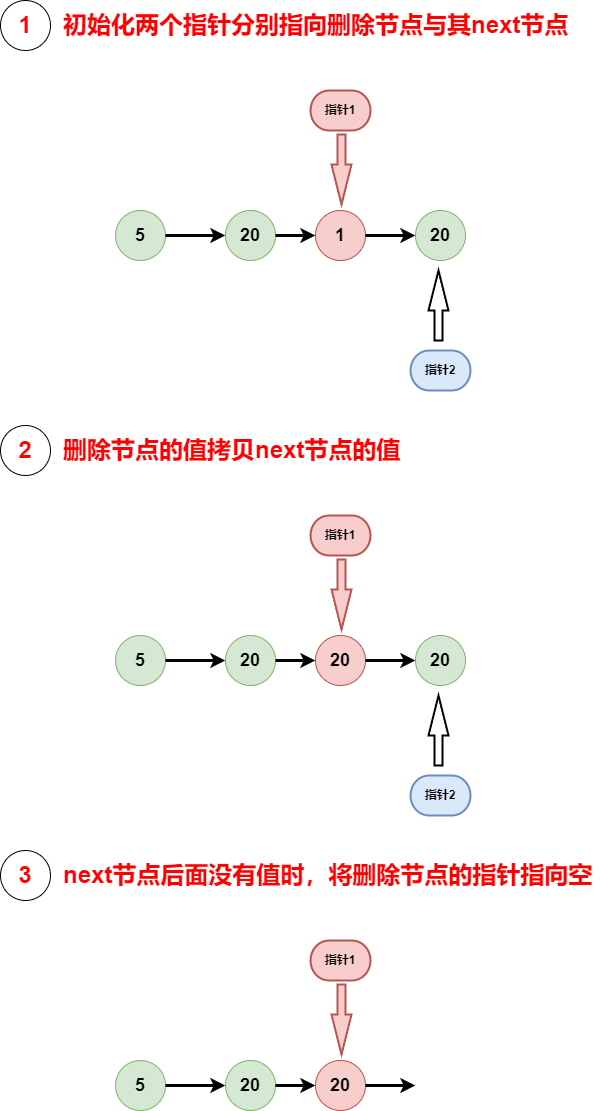

The diagram above was exported from draw.io. Its source (the exported page's mxGraphModel, read from the mxfile embedded in the PNG):
<mxGraphModel dx="2887" dy="-85" grid="1" gridSize="10" guides="1" tooltips="1" connect="1" arrows="1" fold="1" page="1" pageScale="1" pageWidth="827" pageHeight="1169" math="0" shadow="0">
  <root>
    <mxCell id="0" />
    <mxCell id="1" parent="0" />
    <mxCell id="xnisApznCIxthDs-HBh3-52" value="" style="group" vertex="1" connectable="0" parent="1">
      <mxGeometry x="-381" y="1210" width="591" height="390" as="geometry" />
    </mxCell>
    <mxCell id="xnisApznCIxthDs-HBh3-2" value="&lt;font size=&quot;1&quot; style=&quot;&quot;&gt;&lt;b style=&quot;font-size: 18px;&quot;&gt;5&lt;/b&gt;&lt;/font&gt;" style="ellipse;whiteSpace=wrap;html=1;aspect=fixed;fillColor=#d5e8d4;strokeColor=#82b366;fontSize=16;container=0;" vertex="1" parent="xnisApznCIxthDs-HBh3-52">
      <mxGeometry x="115" y="210" width="50" height="50" as="geometry" />
    </mxCell>
    <mxCell id="xnisApznCIxthDs-HBh3-3" value="&lt;font size=&quot;1&quot; style=&quot;&quot;&gt;&lt;b style=&quot;font-size: 18px;&quot;&gt;20&lt;/b&gt;&lt;/font&gt;" style="ellipse;whiteSpace=wrap;html=1;aspect=fixed;fillColor=#d5e8d4;strokeColor=#82b366;fontSize=16;container=0;" vertex="1" parent="xnisApznCIxthDs-HBh3-52">
      <mxGeometry x="225" y="210" width="50" height="50" as="geometry" />
    </mxCell>
    <mxCell id="xnisApznCIxthDs-HBh3-4" style="rounded=0;orthogonalLoop=1;jettySize=auto;html=1;exitX=1;exitY=0.5;exitDx=0;exitDy=0;entryX=0;entryY=0.5;entryDx=0;entryDy=0;strokeWidth=3;" edge="1" parent="xnisApznCIxthDs-HBh3-52" source="xnisApznCIxthDs-HBh3-2" target="xnisApznCIxthDs-HBh3-3">
      <mxGeometry relative="1" as="geometry" />
    </mxCell>
    <mxCell id="xnisApznCIxthDs-HBh3-5" value="&lt;font size=&quot;1&quot; style=&quot;&quot;&gt;&lt;b style=&quot;font-size: 18px;&quot;&gt;1&lt;/b&gt;&lt;/font&gt;" style="ellipse;whiteSpace=wrap;html=1;aspect=fixed;fillColor=#f8cecc;strokeColor=#b85450;fontSize=16;container=0;" vertex="1" parent="xnisApznCIxthDs-HBh3-52">
      <mxGeometry x="315" y="210" width="50" height="50" as="geometry" />
    </mxCell>
    <mxCell id="xnisApznCIxthDs-HBh3-6" style="rounded=0;orthogonalLoop=1;jettySize=auto;html=1;exitX=1;exitY=0.5;exitDx=0;exitDy=0;entryX=0;entryY=0.5;entryDx=0;entryDy=0;strokeWidth=3;" edge="1" parent="xnisApznCIxthDs-HBh3-52" source="xnisApznCIxthDs-HBh3-3" target="xnisApznCIxthDs-HBh3-5">
      <mxGeometry relative="1" as="geometry" />
    </mxCell>
    <mxCell id="xnisApznCIxthDs-HBh3-7" value="&lt;font size=&quot;1&quot; style=&quot;&quot;&gt;&lt;b style=&quot;font-size: 18px;&quot;&gt;20&lt;/b&gt;&lt;/font&gt;" style="ellipse;whiteSpace=wrap;html=1;aspect=fixed;fillColor=#d5e8d4;strokeColor=#82b366;fontSize=16;container=0;" vertex="1" parent="xnisApznCIxthDs-HBh3-52">
      <mxGeometry x="415" y="210" width="50" height="50" as="geometry" />
    </mxCell>
    <mxCell id="xnisApznCIxthDs-HBh3-8" style="rounded=0;orthogonalLoop=1;jettySize=auto;html=1;exitX=1;exitY=0.5;exitDx=0;exitDy=0;strokeWidth=3;" edge="1" parent="xnisApznCIxthDs-HBh3-52" source="xnisApznCIxthDs-HBh3-5" target="xnisApznCIxthDs-HBh3-7">
      <mxGeometry relative="1" as="geometry" />
    </mxCell>
    <mxCell id="xnisApznCIxthDs-HBh3-19" value="&lt;b&gt;指针2&lt;/b&gt;" style="strokeWidth=2;html=1;shape=mxgraph.flowchart.terminator;whiteSpace=wrap;fillColor=#dae8fc;strokeColor=#6c8ebf;fontStyle=0;container=0;" vertex="1" parent="xnisApznCIxthDs-HBh3-52">
      <mxGeometry x="410" y="350" width="60" height="40" as="geometry" />
    </mxCell>
    <mxCell id="xnisApznCIxthDs-HBh3-20" value="" style="verticalLabelPosition=bottom;verticalAlign=top;html=1;strokeWidth=2;shape=mxgraph.arrows2.arrow;dy=0.6;dx=40;notch=0;direction=north;fontStyle=0;container=0;" vertex="1" parent="xnisApznCIxthDs-HBh3-52">
      <mxGeometry x="428" y="270" width="20" height="70" as="geometry" />
    </mxCell>
    <mxCell id="xnisApznCIxthDs-HBh3-21" value="指针1" style="strokeWidth=2;html=1;shape=mxgraph.flowchart.terminator;whiteSpace=wrap;fillColor=#f8cecc;strokeColor=#b85450;fontStyle=1;container=0;" vertex="1" parent="xnisApznCIxthDs-HBh3-52">
      <mxGeometry x="310" y="90" width="60" height="40" as="geometry" />
    </mxCell>
    <mxCell id="xnisApznCIxthDs-HBh3-22" value="" style="verticalLabelPosition=bottom;verticalAlign=top;html=1;strokeWidth=2;shape=mxgraph.arrows2.arrow;dy=0.6;dx=40;notch=0;direction=south;fillColor=#f8cecc;strokeColor=#b85450;container=0;" vertex="1" parent="xnisApznCIxthDs-HBh3-52">
      <mxGeometry x="331" y="134" width="20" height="70" as="geometry" />
    </mxCell>
    <mxCell id="xnisApznCIxthDs-HBh3-23" value="&lt;font color=&quot;#ff0000&quot; style=&quot;font-size: 24px;&quot;&gt;1&lt;/font&gt;" style="ellipse;whiteSpace=wrap;html=1;aspect=fixed;fontStyle=1;container=0;" vertex="1" parent="xnisApznCIxthDs-HBh3-52">
      <mxGeometry width="50" height="50" as="geometry" />
    </mxCell>
    <mxCell id="xnisApznCIxthDs-HBh3-24" value="&lt;font color=&quot;#ff0000&quot;&gt;&lt;span style=&quot;font-size: 24px;&quot;&gt;初始化两个指针分别指向删除节点与其next节点&lt;/span&gt;&lt;/font&gt;" style="text;html=1;align=left;verticalAlign=middle;resizable=0;points=[];autosize=1;strokeColor=none;fillColor=none;fontStyle=1;fontSize=16;container=0;" vertex="1" parent="xnisApznCIxthDs-HBh3-52">
      <mxGeometry x="61" y="5" width="530" height="40" as="geometry" />
    </mxCell>
    <mxCell id="xnisApznCIxthDs-HBh3-53" value="" style="group" vertex="1" connectable="0" parent="1">
      <mxGeometry x="-381" y="1635" width="591" height="390" as="geometry" />
    </mxCell>
    <mxCell id="xnisApznCIxthDs-HBh3-54" value="&lt;font size=&quot;1&quot; style=&quot;&quot;&gt;&lt;b style=&quot;font-size: 18px;&quot;&gt;5&lt;/b&gt;&lt;/font&gt;" style="ellipse;whiteSpace=wrap;html=1;aspect=fixed;fillColor=#d5e8d4;strokeColor=#82b366;fontSize=16;container=0;" vertex="1" parent="xnisApznCIxthDs-HBh3-53">
      <mxGeometry x="115" y="210" width="50" height="50" as="geometry" />
    </mxCell>
    <mxCell id="xnisApznCIxthDs-HBh3-55" value="&lt;font size=&quot;1&quot; style=&quot;&quot;&gt;&lt;b style=&quot;font-size: 18px;&quot;&gt;20&lt;/b&gt;&lt;/font&gt;" style="ellipse;whiteSpace=wrap;html=1;aspect=fixed;fillColor=#d5e8d4;strokeColor=#82b366;fontSize=16;container=0;" vertex="1" parent="xnisApznCIxthDs-HBh3-53">
      <mxGeometry x="225" y="210" width="50" height="50" as="geometry" />
    </mxCell>
    <mxCell id="xnisApznCIxthDs-HBh3-56" style="rounded=0;orthogonalLoop=1;jettySize=auto;html=1;exitX=1;exitY=0.5;exitDx=0;exitDy=0;entryX=0;entryY=0.5;entryDx=0;entryDy=0;strokeWidth=3;" edge="1" parent="xnisApznCIxthDs-HBh3-53" source="xnisApznCIxthDs-HBh3-54" target="xnisApznCIxthDs-HBh3-55">
      <mxGeometry relative="1" as="geometry" />
    </mxCell>
    <mxCell id="xnisApznCIxthDs-HBh3-57" value="&lt;font size=&quot;1&quot; style=&quot;&quot;&gt;&lt;b style=&quot;font-size: 18px;&quot;&gt;20&lt;/b&gt;&lt;/font&gt;" style="ellipse;whiteSpace=wrap;html=1;aspect=fixed;fillColor=#f8cecc;strokeColor=#b85450;fontSize=16;container=0;" vertex="1" parent="xnisApznCIxthDs-HBh3-53">
      <mxGeometry x="315" y="210" width="50" height="50" as="geometry" />
    </mxCell>
    <mxCell id="xnisApznCIxthDs-HBh3-58" style="rounded=0;orthogonalLoop=1;jettySize=auto;html=1;exitX=1;exitY=0.5;exitDx=0;exitDy=0;entryX=0;entryY=0.5;entryDx=0;entryDy=0;strokeWidth=3;" edge="1" parent="xnisApznCIxthDs-HBh3-53" source="xnisApznCIxthDs-HBh3-55" target="xnisApznCIxthDs-HBh3-57">
      <mxGeometry relative="1" as="geometry" />
    </mxCell>
    <mxCell id="xnisApznCIxthDs-HBh3-59" value="&lt;font size=&quot;1&quot; style=&quot;&quot;&gt;&lt;b style=&quot;font-size: 18px;&quot;&gt;20&lt;/b&gt;&lt;/font&gt;" style="ellipse;whiteSpace=wrap;html=1;aspect=fixed;fillColor=#d5e8d4;strokeColor=#82b366;fontSize=16;container=0;" vertex="1" parent="xnisApznCIxthDs-HBh3-53">
      <mxGeometry x="415" y="210" width="50" height="50" as="geometry" />
    </mxCell>
    <mxCell id="xnisApznCIxthDs-HBh3-60" style="rounded=0;orthogonalLoop=1;jettySize=auto;html=1;exitX=1;exitY=0.5;exitDx=0;exitDy=0;strokeWidth=3;" edge="1" parent="xnisApznCIxthDs-HBh3-53" source="xnisApznCIxthDs-HBh3-57" target="xnisApznCIxthDs-HBh3-59">
      <mxGeometry relative="1" as="geometry" />
    </mxCell>
    <mxCell id="xnisApznCIxthDs-HBh3-61" value="&lt;b&gt;指针2&lt;/b&gt;" style="strokeWidth=2;html=1;shape=mxgraph.flowchart.terminator;whiteSpace=wrap;fillColor=#dae8fc;strokeColor=#6c8ebf;fontStyle=0;container=0;" vertex="1" parent="xnisApznCIxthDs-HBh3-53">
      <mxGeometry x="410" y="350" width="60" height="40" as="geometry" />
    </mxCell>
    <mxCell id="xnisApznCIxthDs-HBh3-62" value="" style="verticalLabelPosition=bottom;verticalAlign=top;html=1;strokeWidth=2;shape=mxgraph.arrows2.arrow;dy=0.6;dx=40;notch=0;direction=north;fontStyle=0;container=0;" vertex="1" parent="xnisApznCIxthDs-HBh3-53">
      <mxGeometry x="428" y="270" width="20" height="70" as="geometry" />
    </mxCell>
    <mxCell id="xnisApznCIxthDs-HBh3-63" value="指针1" style="strokeWidth=2;html=1;shape=mxgraph.flowchart.terminator;whiteSpace=wrap;fillColor=#f8cecc;strokeColor=#b85450;fontStyle=1;container=0;" vertex="1" parent="xnisApznCIxthDs-HBh3-53">
      <mxGeometry x="310" y="90" width="60" height="40" as="geometry" />
    </mxCell>
    <mxCell id="xnisApznCIxthDs-HBh3-64" value="" style="verticalLabelPosition=bottom;verticalAlign=top;html=1;strokeWidth=2;shape=mxgraph.arrows2.arrow;dy=0.6;dx=40;notch=0;direction=south;fillColor=#f8cecc;strokeColor=#b85450;container=0;" vertex="1" parent="xnisApznCIxthDs-HBh3-53">
      <mxGeometry x="331" y="134" width="20" height="70" as="geometry" />
    </mxCell>
    <mxCell id="xnisApznCIxthDs-HBh3-65" value="&lt;font color=&quot;#ff0000&quot; style=&quot;font-size: 24px;&quot;&gt;2&lt;/font&gt;" style="ellipse;whiteSpace=wrap;html=1;aspect=fixed;fontStyle=1;container=0;" vertex="1" parent="xnisApznCIxthDs-HBh3-53">
      <mxGeometry width="50" height="50" as="geometry" />
    </mxCell>
    <mxCell id="xnisApznCIxthDs-HBh3-66" value="&lt;font color=&quot;#ff0000&quot;&gt;&lt;span style=&quot;font-size: 24px;&quot;&gt;删除节点的值拷贝next节点的值&lt;/span&gt;&lt;/font&gt;" style="text;html=1;align=left;verticalAlign=middle;resizable=0;points=[];autosize=1;strokeColor=none;fillColor=none;fontStyle=1;fontSize=16;container=0;" vertex="1" parent="xnisApznCIxthDs-HBh3-53">
      <mxGeometry x="61" y="5" width="360" height="40" as="geometry" />
    </mxCell>
    <mxCell id="xnisApznCIxthDs-HBh3-95" value="" style="group" vertex="1" connectable="0" parent="1">
      <mxGeometry x="-381" y="2060" width="611" height="260" as="geometry" />
    </mxCell>
    <mxCell id="xnisApznCIxthDs-HBh3-82" value="&lt;font size=&quot;1&quot; style=&quot;&quot;&gt;&lt;b style=&quot;font-size: 18px;&quot;&gt;5&lt;/b&gt;&lt;/font&gt;" style="ellipse;whiteSpace=wrap;html=1;aspect=fixed;fillColor=#d5e8d4;strokeColor=#82b366;fontSize=16;container=0;" vertex="1" parent="xnisApznCIxthDs-HBh3-95">
      <mxGeometry x="115" y="210" width="50" height="50" as="geometry" />
    </mxCell>
    <mxCell id="xnisApznCIxthDs-HBh3-83" value="&lt;font size=&quot;1&quot; style=&quot;&quot;&gt;&lt;b style=&quot;font-size: 18px;&quot;&gt;20&lt;/b&gt;&lt;/font&gt;" style="ellipse;whiteSpace=wrap;html=1;aspect=fixed;fillColor=#d5e8d4;strokeColor=#82b366;fontSize=16;container=0;" vertex="1" parent="xnisApznCIxthDs-HBh3-95">
      <mxGeometry x="225" y="210" width="50" height="50" as="geometry" />
    </mxCell>
    <mxCell id="xnisApznCIxthDs-HBh3-84" style="rounded=0;orthogonalLoop=1;jettySize=auto;html=1;exitX=1;exitY=0.5;exitDx=0;exitDy=0;entryX=0;entryY=0.5;entryDx=0;entryDy=0;strokeWidth=3;" edge="1" parent="xnisApznCIxthDs-HBh3-95" source="xnisApznCIxthDs-HBh3-82" target="xnisApznCIxthDs-HBh3-83">
      <mxGeometry relative="1" as="geometry" />
    </mxCell>
    <mxCell id="xnisApznCIxthDs-HBh3-85" value="&lt;font size=&quot;1&quot; style=&quot;&quot;&gt;&lt;b style=&quot;font-size: 18px;&quot;&gt;20&lt;/b&gt;&lt;/font&gt;" style="ellipse;whiteSpace=wrap;html=1;aspect=fixed;fillColor=#f8cecc;strokeColor=#b85450;fontSize=16;container=0;" vertex="1" parent="xnisApznCIxthDs-HBh3-95">
      <mxGeometry x="315" y="210" width="50" height="50" as="geometry" />
    </mxCell>
    <mxCell id="xnisApznCIxthDs-HBh3-86" style="rounded=0;orthogonalLoop=1;jettySize=auto;html=1;exitX=1;exitY=0.5;exitDx=0;exitDy=0;entryX=0;entryY=0.5;entryDx=0;entryDy=0;strokeWidth=3;" edge="1" parent="xnisApznCIxthDs-HBh3-95" source="xnisApznCIxthDs-HBh3-83" target="xnisApznCIxthDs-HBh3-85">
      <mxGeometry relative="1" as="geometry" />
    </mxCell>
    <mxCell id="xnisApznCIxthDs-HBh3-88" style="rounded=0;orthogonalLoop=1;jettySize=auto;html=1;exitX=1;exitY=0.5;exitDx=0;exitDy=0;strokeWidth=3;" edge="1" parent="xnisApznCIxthDs-HBh3-95" source="xnisApznCIxthDs-HBh3-85">
      <mxGeometry relative="1" as="geometry">
        <mxPoint x="415" y="235" as="targetPoint" />
      </mxGeometry>
    </mxCell>
    <mxCell id="xnisApznCIxthDs-HBh3-91" value="指针1" style="strokeWidth=2;html=1;shape=mxgraph.flowchart.terminator;whiteSpace=wrap;fillColor=#f8cecc;strokeColor=#b85450;fontStyle=1;container=0;" vertex="1" parent="xnisApznCIxthDs-HBh3-95">
      <mxGeometry x="310" y="90" width="60" height="40" as="geometry" />
    </mxCell>
    <mxCell id="xnisApznCIxthDs-HBh3-92" value="" style="verticalLabelPosition=bottom;verticalAlign=top;html=1;strokeWidth=2;shape=mxgraph.arrows2.arrow;dy=0.6;dx=40;notch=0;direction=south;fillColor=#f8cecc;strokeColor=#b85450;container=0;" vertex="1" parent="xnisApznCIxthDs-HBh3-95">
      <mxGeometry x="331" y="134" width="20" height="70" as="geometry" />
    </mxCell>
    <mxCell id="xnisApznCIxthDs-HBh3-93" value="&lt;font color=&quot;#ff0000&quot; style=&quot;font-size: 24px;&quot;&gt;3&lt;/font&gt;" style="ellipse;whiteSpace=wrap;html=1;aspect=fixed;fontStyle=1;container=0;" vertex="1" parent="xnisApznCIxthDs-HBh3-95">
      <mxGeometry width="50" height="50" as="geometry" />
    </mxCell>
    <mxCell id="xnisApznCIxthDs-HBh3-94" value="&lt;font color=&quot;#ff0000&quot;&gt;&lt;span style=&quot;font-size: 24px;&quot;&gt;next节点后面没有值时，将删除节点的指针指向空&lt;/span&gt;&lt;/font&gt;" style="text;html=1;align=left;verticalAlign=middle;resizable=0;points=[];autosize=1;strokeColor=none;fillColor=none;fontStyle=1;fontSize=16;container=0;" vertex="1" parent="xnisApznCIxthDs-HBh3-95">
      <mxGeometry x="61" y="5" width="550" height="40" as="geometry" />
    </mxCell>
  </root>
</mxGraphModel>